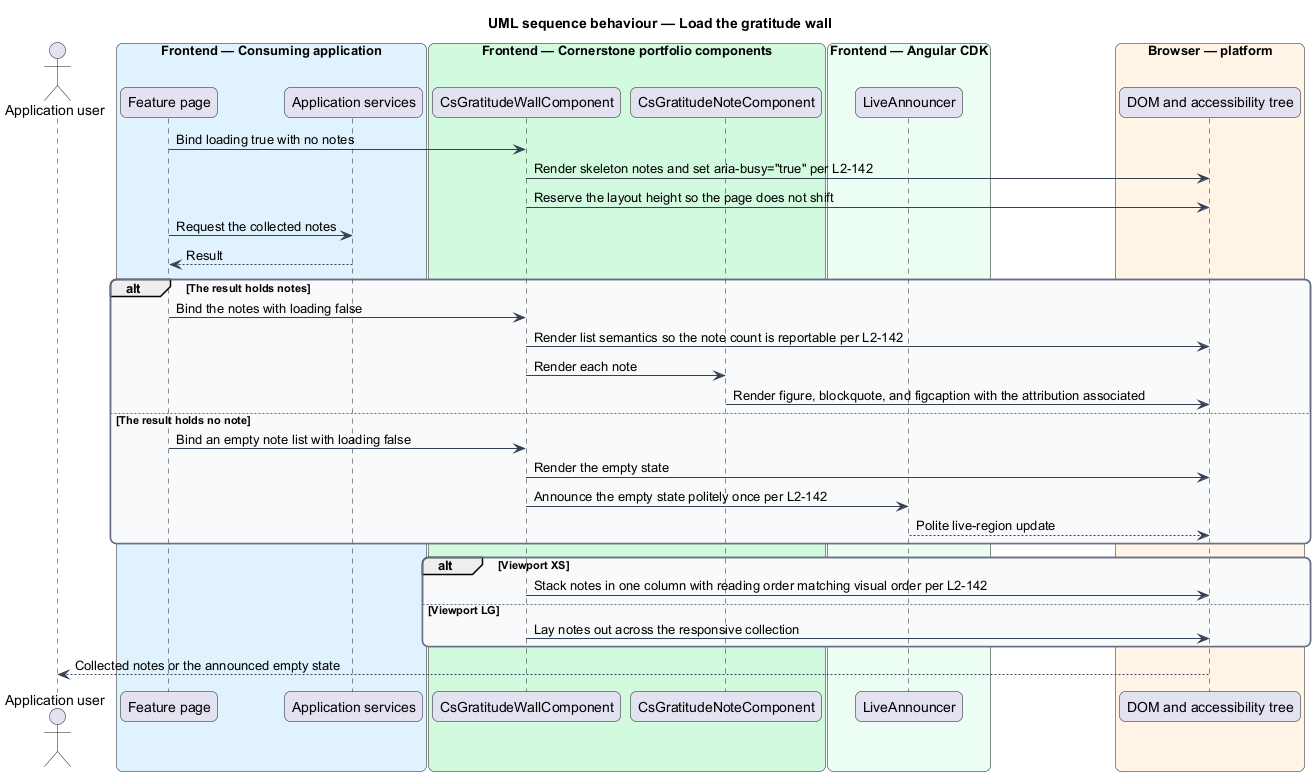

The diagram above was rendered by PlantUML. Its source (embedded in the PNG):
@startuml
title UML sequence behaviour — Load the gratitude wall
skinparam backgroundColor #FFFFFF
skinparam shadowing false
skinparam roundcorner 12
skinparam defaultFontName Arial
skinparam ArrowColor #344054
skinparam rectangle {
  BorderColor #344054
  FontColor #101828
}
skinparam package {
  BorderColor #667085
  FontColor #101828
  BackgroundColor #F9FAFB
}
actor "Application user" as user
box "Frontend — Consuming application" #E0F2FE
  participant "Feature page" as page
  participant "Application services" as services
end box
box "Frontend — Cornerstone portfolio components" #D1FADF
  participant "CsGratitudeWallComponent" as wall
  participant "CsGratitudeNoteComponent" as note
end box
box "Frontend — Angular CDK" #ECFDF3
  participant "LiveAnnouncer" as cdk
end box
box "Browser — platform" #FFF4E5
  participant "DOM and accessibility tree" as dom
end box

page -> wall : Bind loading true with no notes
wall -> dom : Render skeleton notes and set aria-busy="true" per L2-142
wall -> dom : Reserve the layout height so the page does not shift

page -> services : Request the collected notes
services --> page : Result

alt The result holds notes
  page -> wall : Bind the notes with loading false
  wall -> dom : Render list semantics so the note count is reportable per L2-142
  wall -> note : Render each note
  note -> dom : Render figure, blockquote, and figcaption with the attribution associated
else The result holds no note
  page -> wall : Bind an empty note list with loading false
  wall -> dom : Render the empty state
  wall -> cdk : Announce the empty state politely once per L2-142
  cdk --> dom : Polite live-region update
end

alt Viewport XS
  wall -> dom : Stack notes in one column with reading order matching visual order per L2-142
else Viewport LG
  wall -> dom : Lay notes out across the responsive collection
end

dom --> user : Collected notes or the announced empty state
@enduml